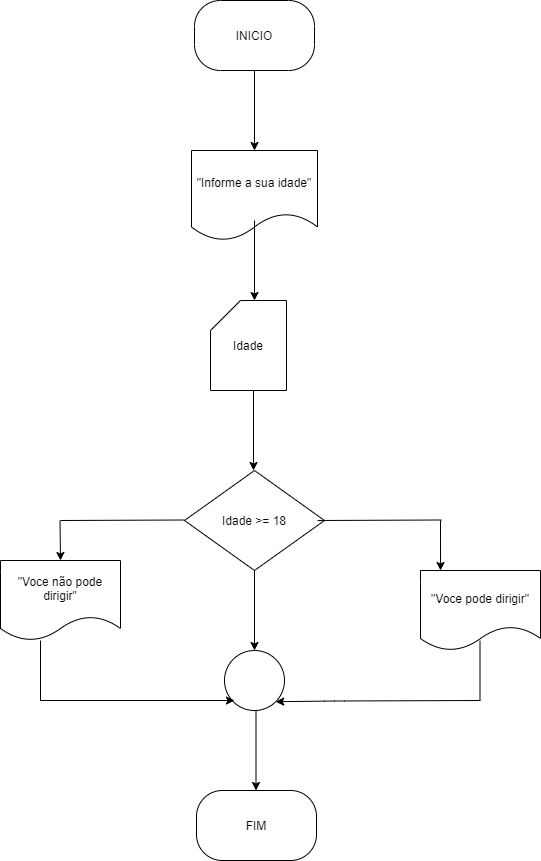

The diagram above was exported from draw.io. Its source (the exported page's mxGraphModel, read from the mxfile embedded in the PNG):
<mxGraphModel dx="798" dy="610" grid="1" gridSize="10" guides="1" tooltips="1" connect="1" arrows="1" fold="1" page="1" pageScale="1" pageWidth="827" pageHeight="1169" math="0" shadow="0">
  <root>
    <mxCell id="0" />
    <mxCell id="1" parent="0" />
    <mxCell id="20" style="edgeStyle=none;html=1;entryX=0.5;entryY=0;entryDx=0;entryDy=0;" edge="1" parent="1" source="2" target="3">
      <mxGeometry relative="1" as="geometry" />
    </mxCell>
    <mxCell id="2" value="INICIO" style="rounded=1;whiteSpace=wrap;html=1;arcSize=37;" vertex="1" parent="1">
      <mxGeometry x="354" y="40" width="120" height="70" as="geometry" />
    </mxCell>
    <mxCell id="3" value="&quot;Informe a sua idade&quot;" style="shape=document;whiteSpace=wrap;html=1;boundedLbl=1;" vertex="1" parent="1">
      <mxGeometry x="351" y="190" width="126" height="90" as="geometry" />
    </mxCell>
    <mxCell id="4" value="Idade" style="shape=card;whiteSpace=wrap;html=1;" vertex="1" parent="1">
      <mxGeometry x="370" y="340" width="76" height="90" as="geometry" />
    </mxCell>
    <mxCell id="5" value="Idade &amp;gt;= 18" style="rhombus;whiteSpace=wrap;html=1;" vertex="1" parent="1">
      <mxGeometry x="344" y="510" width="140" height="100" as="geometry" />
    </mxCell>
    <mxCell id="7" value="&quot;Voce não pode dirigir&quot;" style="shape=document;whiteSpace=wrap;html=1;boundedLbl=1;" vertex="1" parent="1">
      <mxGeometry x="160" y="600" width="120" height="80" as="geometry" />
    </mxCell>
    <mxCell id="8" value="&quot;Voce pode dirigir&quot;" style="shape=document;whiteSpace=wrap;html=1;boundedLbl=1;" vertex="1" parent="1">
      <mxGeometry x="580" y="610" width="120" height="80" as="geometry" />
    </mxCell>
    <mxCell id="9" value="" style="ellipse;whiteSpace=wrap;html=1;aspect=fixed;" vertex="1" parent="1">
      <mxGeometry x="384" y="690" width="60" height="60" as="geometry" />
    </mxCell>
    <mxCell id="11" value="FIM" style="rounded=1;whiteSpace=wrap;html=1;arcSize=37;" vertex="1" parent="1">
      <mxGeometry x="356" y="830" width="120" height="70" as="geometry" />
    </mxCell>
    <mxCell id="21" style="edgeStyle=none;html=1;entryX=0.5;entryY=0;entryDx=0;entryDy=0;" edge="1" parent="1">
      <mxGeometry relative="1" as="geometry">
        <mxPoint x="414" y="260" as="sourcePoint" />
        <mxPoint x="414" y="340" as="targetPoint" />
      </mxGeometry>
    </mxCell>
    <mxCell id="22" style="edgeStyle=none;html=1;entryX=0.5;entryY=0;entryDx=0;entryDy=0;" edge="1" parent="1">
      <mxGeometry relative="1" as="geometry">
        <mxPoint x="413" y="430" as="sourcePoint" />
        <mxPoint x="413" y="510" as="targetPoint" />
      </mxGeometry>
    </mxCell>
    <mxCell id="23" style="edgeStyle=none;html=1;entryX=0.5;entryY=0;entryDx=0;entryDy=0;" edge="1" parent="1">
      <mxGeometry relative="1" as="geometry">
        <mxPoint x="414" y="610" as="sourcePoint" />
        <mxPoint x="414" y="690" as="targetPoint" />
      </mxGeometry>
    </mxCell>
    <mxCell id="24" style="edgeStyle=none;html=1;entryX=0.5;entryY=0;entryDx=0;entryDy=0;" edge="1" parent="1">
      <mxGeometry relative="1" as="geometry">
        <mxPoint x="415.5" y="750" as="sourcePoint" />
        <mxPoint x="415.5" y="830" as="targetPoint" />
      </mxGeometry>
    </mxCell>
    <mxCell id="28" value="" style="endArrow=none;html=1;" edge="1" parent="1">
      <mxGeometry width="50" height="50" relative="1" as="geometry">
        <mxPoint x="200" y="740" as="sourcePoint" />
        <mxPoint x="200" y="680" as="targetPoint" />
      </mxGeometry>
    </mxCell>
    <mxCell id="31" value="" style="endArrow=classic;html=1;" edge="1" parent="1">
      <mxGeometry width="50" height="50" relative="1" as="geometry">
        <mxPoint x="200" y="740" as="sourcePoint" />
        <mxPoint x="394" y="740" as="targetPoint" />
      </mxGeometry>
    </mxCell>
    <mxCell id="32" value="" style="endArrow=none;html=1;" edge="1" parent="1">
      <mxGeometry width="50" height="50" relative="1" as="geometry">
        <mxPoint x="639.5" y="740" as="sourcePoint" />
        <mxPoint x="639.5" y="680" as="targetPoint" />
      </mxGeometry>
    </mxCell>
    <mxCell id="33" value="" style="endArrow=classic;html=1;entryX=1;entryY=1;entryDx=0;entryDy=0;" edge="1" parent="1" target="9">
      <mxGeometry width="50" height="50" relative="1" as="geometry">
        <mxPoint x="640" y="740" as="sourcePoint" />
        <mxPoint x="440" y="740.5" as="targetPoint" />
        <Array as="points">
          <mxPoint x="494" y="740.5" />
        </Array>
      </mxGeometry>
    </mxCell>
    <mxCell id="34" value="" style="endArrow=none;html=1;" edge="1" parent="1">
      <mxGeometry width="50" height="50" relative="1" as="geometry">
        <mxPoint x="220" y="560" as="sourcePoint" />
        <mxPoint x="344" y="559.5" as="targetPoint" />
      </mxGeometry>
    </mxCell>
    <mxCell id="35" value="" style="endArrow=none;html=1;" edge="1" parent="1">
      <mxGeometry width="50" height="50" relative="1" as="geometry">
        <mxPoint x="477" y="560" as="sourcePoint" />
        <mxPoint x="601" y="559.5" as="targetPoint" />
      </mxGeometry>
    </mxCell>
    <mxCell id="36" value="" style="endArrow=classic;html=1;entryX=0.167;entryY=0;entryDx=0;entryDy=0;entryPerimeter=0;" edge="1" parent="1" target="8">
      <mxGeometry width="50" height="50" relative="1" as="geometry">
        <mxPoint x="600" y="560" as="sourcePoint" />
        <mxPoint x="600" y="590" as="targetPoint" />
      </mxGeometry>
    </mxCell>
    <mxCell id="37" value="" style="endArrow=classic;html=1;" edge="1" parent="1">
      <mxGeometry width="50" height="50" relative="1" as="geometry">
        <mxPoint x="219.5" y="560" as="sourcePoint" />
        <mxPoint x="220" y="600" as="targetPoint" />
      </mxGeometry>
    </mxCell>
  </root>
</mxGraphModel>